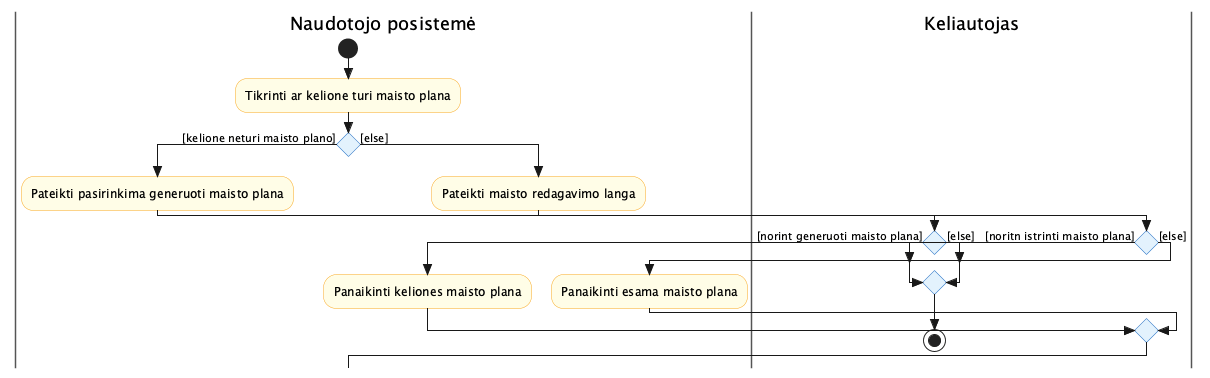

The diagram above was rendered by PlantUML. Its source (embedded in the PNG):
@startuml activity_Redaguoti_maisto_plana
skinparam style strictuml
skinparam swimlane {
  BorderColor #555
}
skinparam activity {
  BackgroundColor #FFFDE7
  BorderColor #F9A825
  DiamondBackgroundColor #E3F2FD
  DiamondBorderColor #1565C0
}

|Naudotojo posistemė|
start
:Tikrinti ar kelione turi maisto plana;
if () then ([kelione neturi maisto plano])
  :Pateikti pasirinkima generuoti maisto plana;
|Keliautojas|
  if () then ([norint generuoti maisto plana])
|Naudotojo posistemė|
  else ([else])
  endif
|Keliautojas|
  stop
else ([else])
|Naudotojo posistemė|
  :Pateikti maisto redagavimo langa;
|Keliautojas|
  if () then ([noritn istrinti maisto plana])
|Naudotojo posistemė|
    :Panaikinti keliones maisto plana;
  else ([else])
    :Panaikinti esama maisto plana;
  endif
endif

@enduml